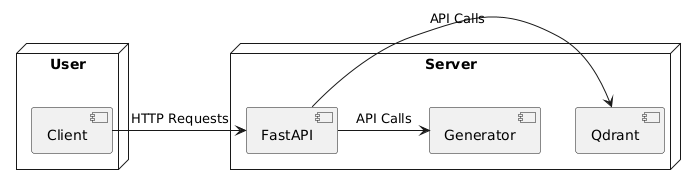

The diagram above was rendered by PlantUML. Its source (embedded in the PNG):
@startuml
node "User" {
    [Client]
}

node "Server" {
    [FastAPI]
    [Qdrant]
    [Generator]
}

Client -> FastAPI: HTTP Requests
FastAPI -> Qdrant: API Calls
FastAPI -> Generator: API Calls
@enduml